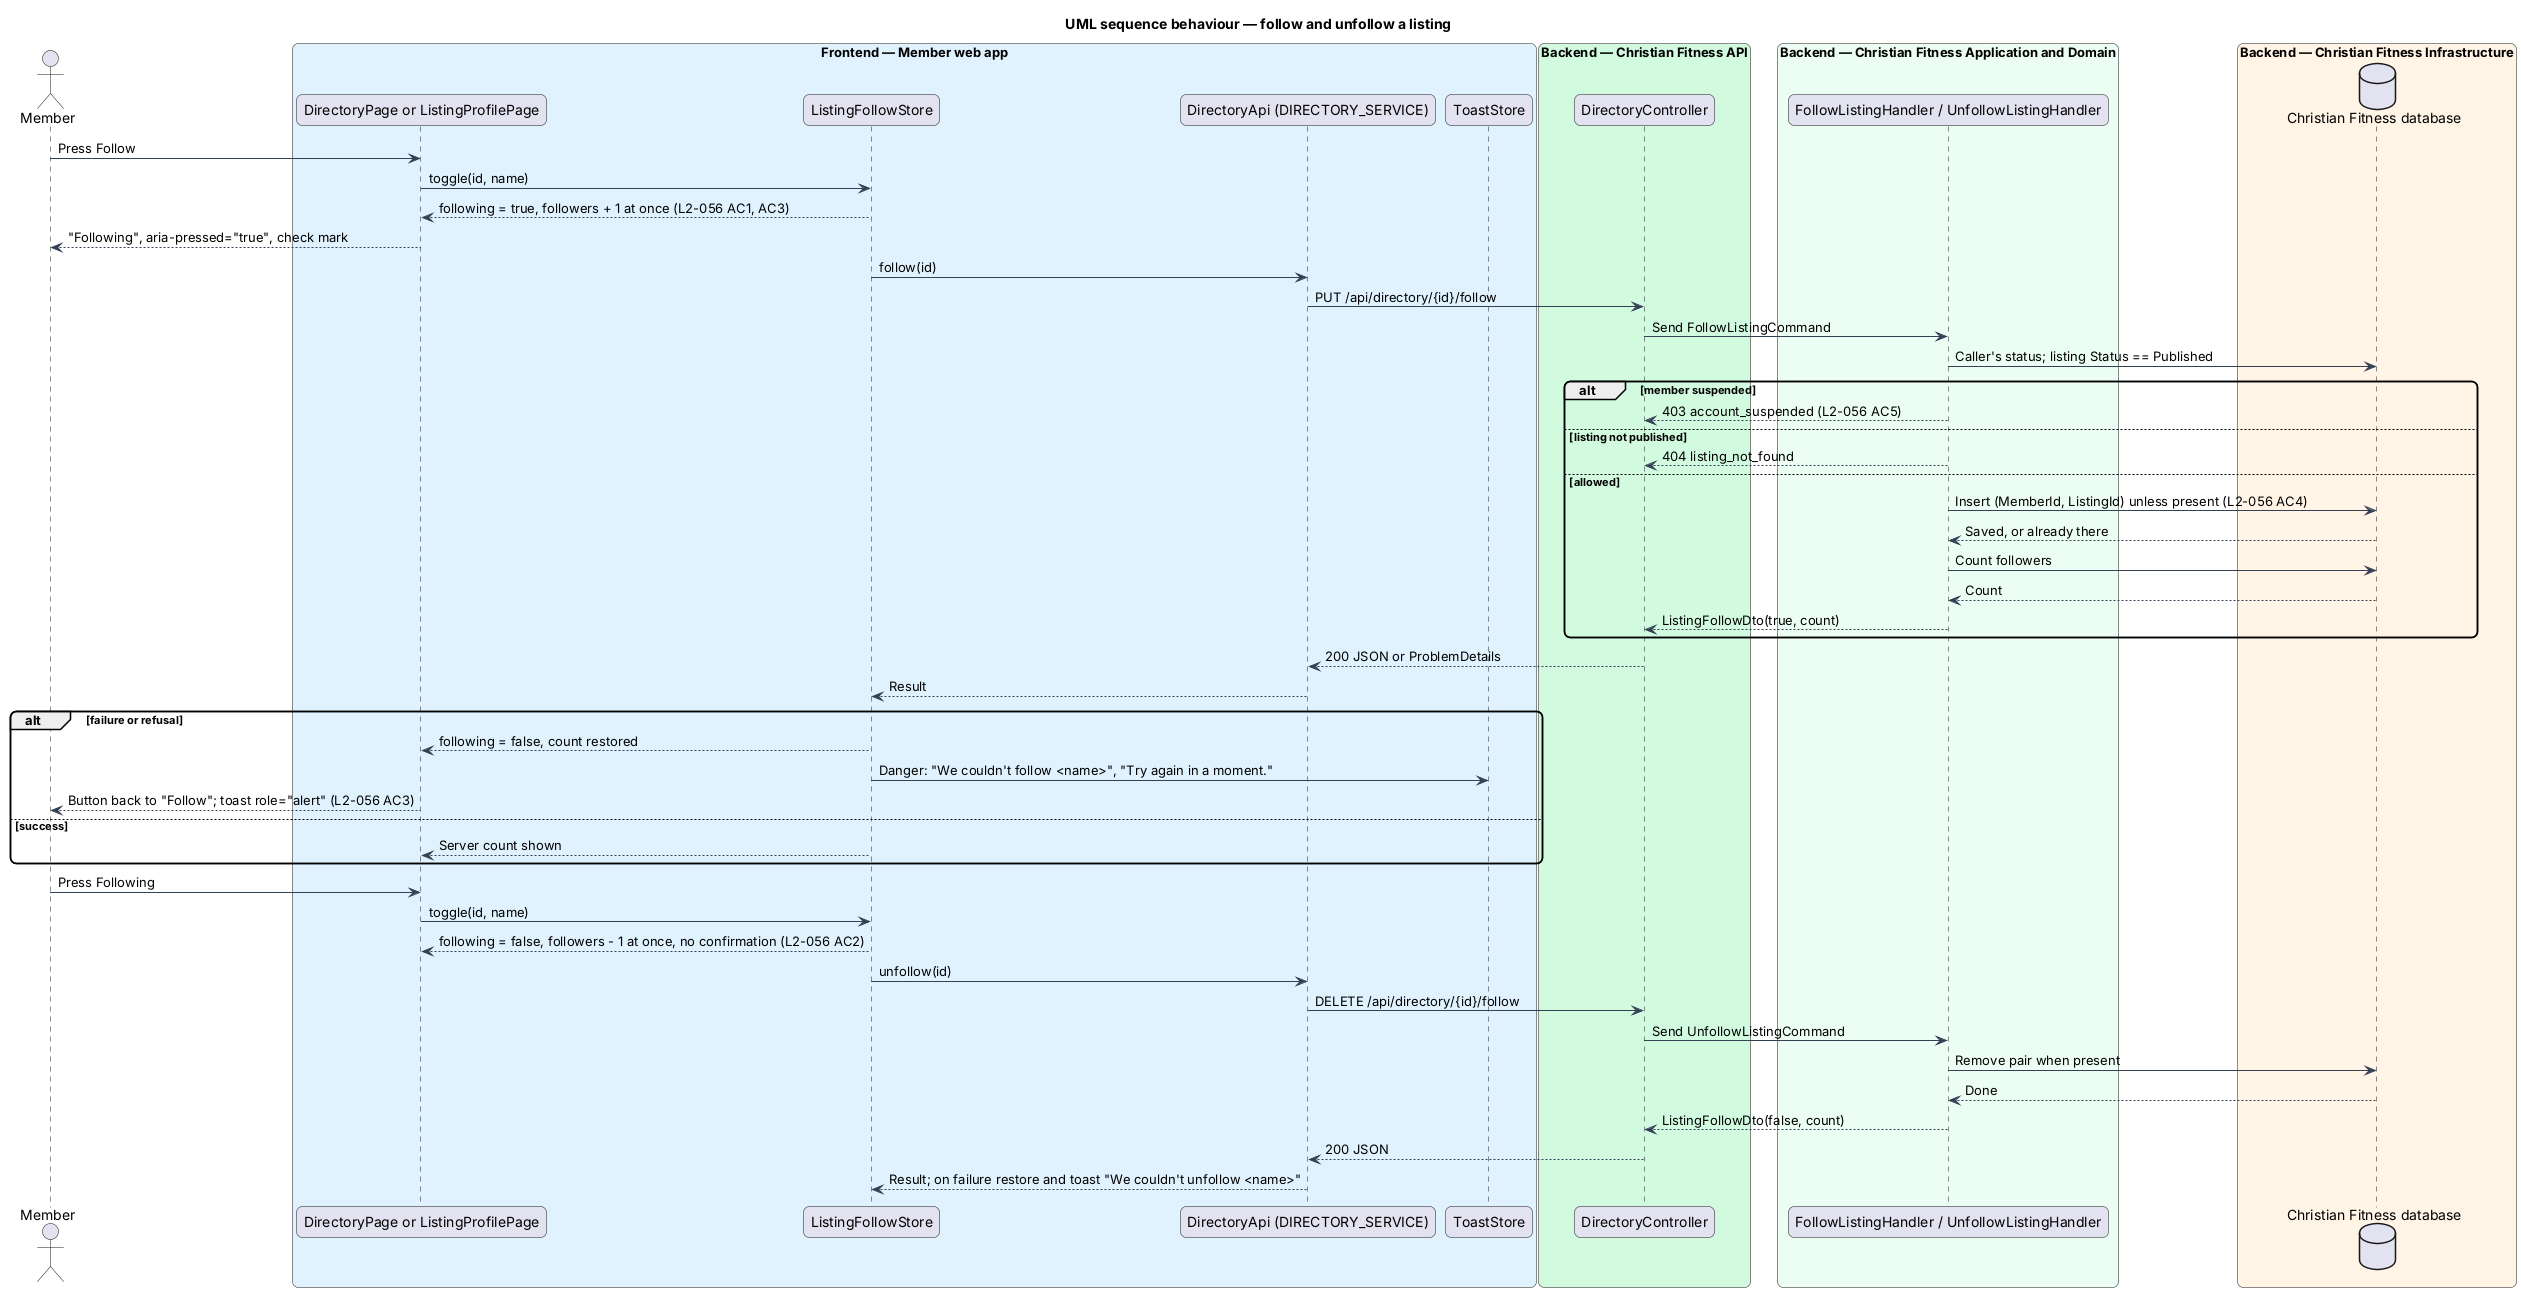

The diagram above was rendered by PlantUML. Its source (embedded in the PNG):
@startuml
title UML sequence behaviour — follow and unfollow a listing
skinparam backgroundColor #FFFFFF
skinparam shadowing false
skinparam roundcorner 12
skinparam defaultFontName Arial
skinparam ArrowColor #344054
actor "Member" as actor
box "Frontend — Member web app" #E0F2FE
  participant "DirectoryPage or ListingProfilePage" as page
  participant "ListingFollowStore" as store
  participant "DirectoryApi (DIRECTORY_SERVICE)" as client
  participant "ToastStore" as toast
end box
box "Backend — Christian Fitness API" #D1FADF
  participant "DirectoryController" as ctrl
end box
box "Backend — Christian Fitness Application and Domain" #ECFDF3
  participant "FollowListingHandler / UnfollowListingHandler" as h
end box
box "Backend — Christian Fitness Infrastructure" #FFF4E5
  database "Christian Fitness database" as db
end box
actor -> page : Press Follow
page -> store : toggle(id, name)
store --> page : following = true, followers + 1 at once (L2-056 AC1, AC3)
page --> actor : "Following", aria-pressed="true", check mark
store -> client : follow(id)
client -> ctrl : PUT /api/directory/{id}/follow
ctrl -> h : Send FollowListingCommand
h -> db : Caller's status; listing Status == Published
alt member suspended
  h --> ctrl : 403 account_suspended (L2-056 AC5)
else listing not published
  h --> ctrl : 404 listing_not_found
else allowed
  h -> db : Insert (MemberId, ListingId) unless present (L2-056 AC4)
  db --> h : Saved, or already there
  h -> db : Count followers
  db --> h : Count
  h --> ctrl : ListingFollowDto(true, count)
end
ctrl --> client : 200 JSON or ProblemDetails
client --> store : Result
alt failure or refusal
  store --> page : following = false, count restored
  store -> toast : Danger: "We couldn't follow <name>", "Try again in a moment."
  page --> actor : Button back to "Follow"; toast role="alert" (L2-056 AC3)
else success
  store --> page : Server count shown
end
actor -> page : Press Following
page -> store : toggle(id, name)
store --> page : following = false, followers - 1 at once, no confirmation (L2-056 AC2)
store -> client : unfollow(id)
client -> ctrl : DELETE /api/directory/{id}/follow
ctrl -> h : Send UnfollowListingCommand
h -> db : Remove pair when present
db --> h : Done
h --> ctrl : ListingFollowDto(false, count)
ctrl --> client : 200 JSON
client --> store : Result; on failure restore and toast "We couldn't unfollow <name>"
@enduml